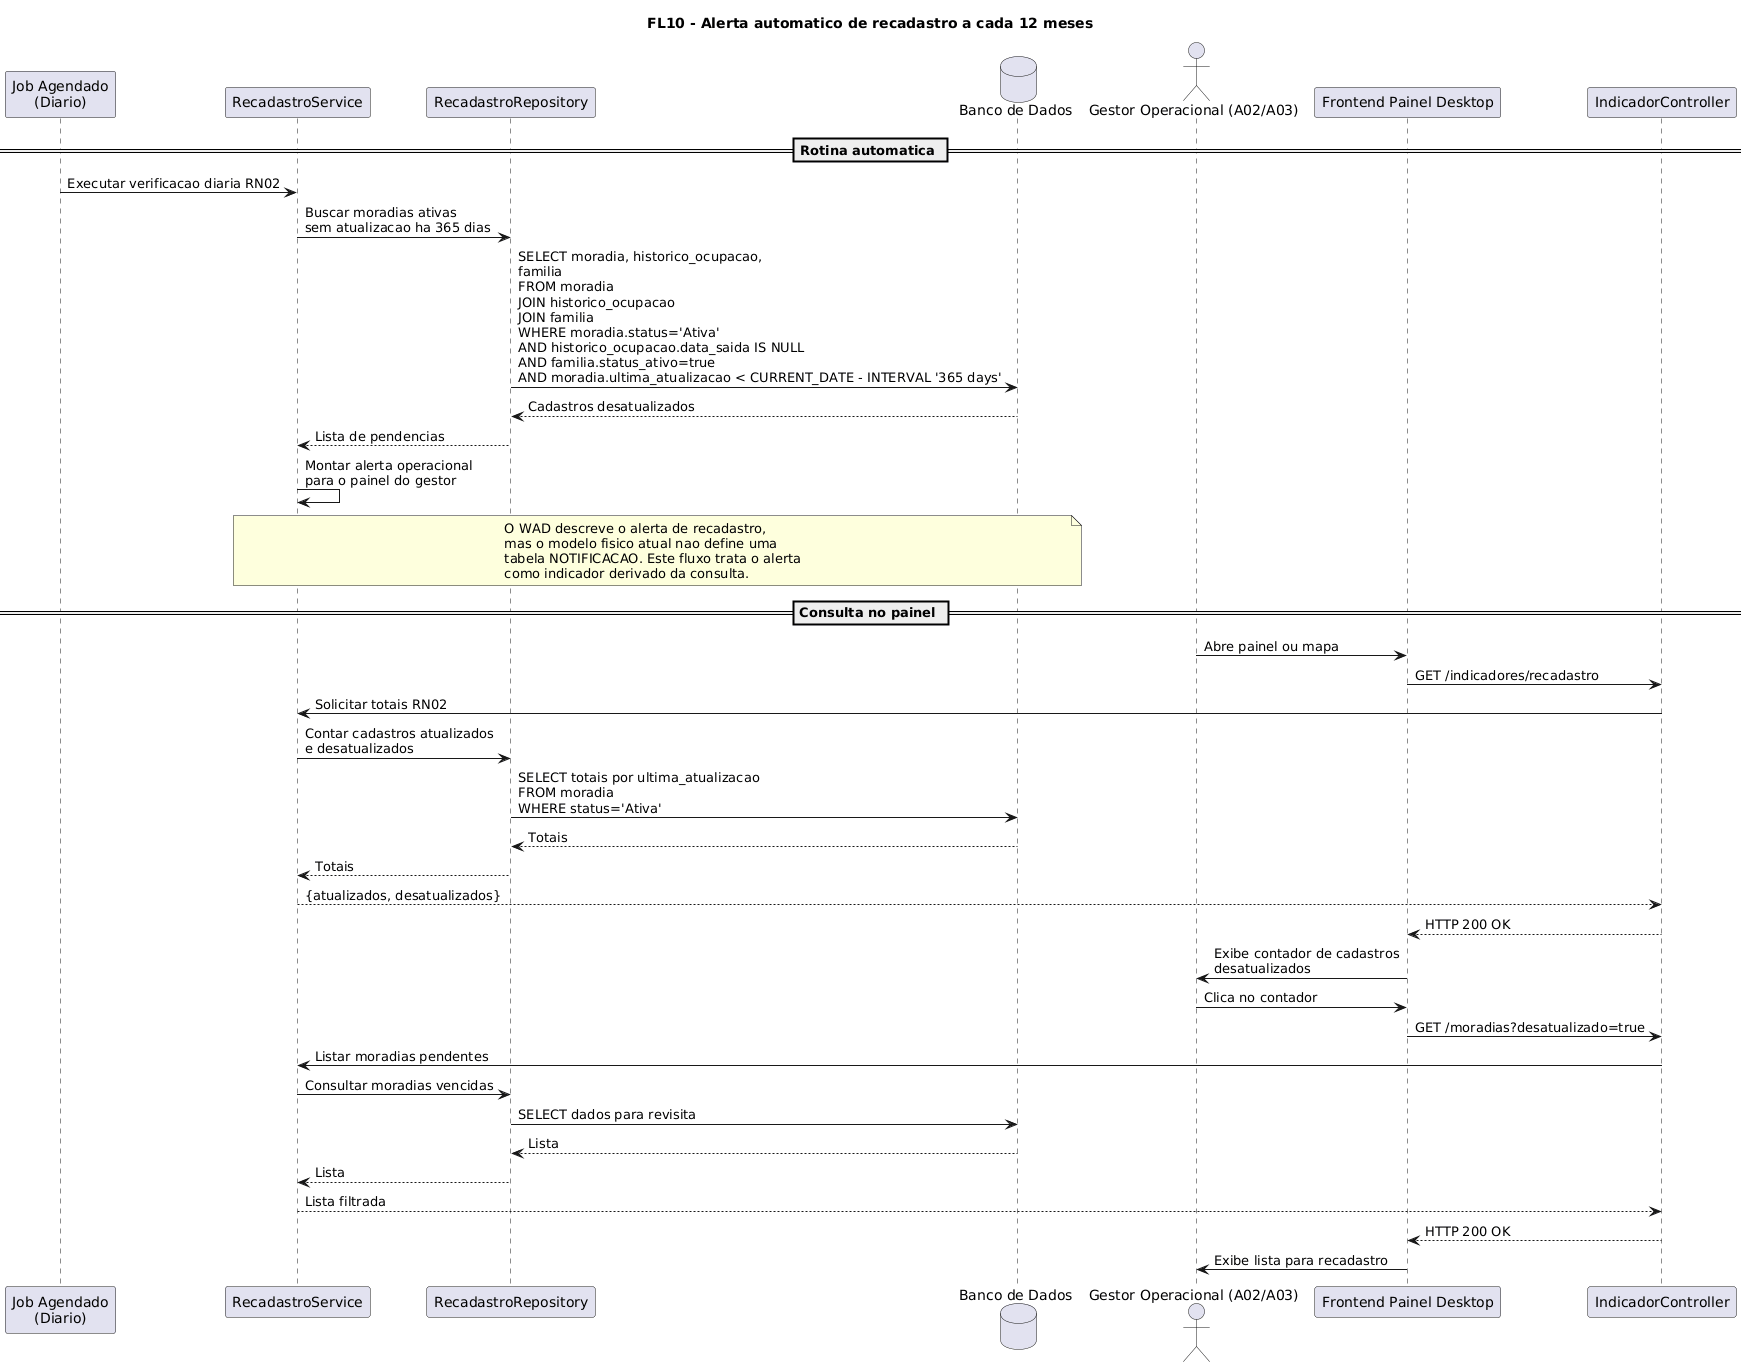

The diagram above was rendered by PlantUML. Its source (embedded in the PNG):
@startuml
title FL10 - Alerta automatico de recadastro a cada 12 meses

participant "Job Agendado\n(Diario)" as Cron
participant "RecadastroService" as Service
participant "RecadastroRepository" as Repository
database "Banco de Dados" as DB
actor "Gestor Operacional (A02/A03)" as Gestor
participant "Frontend Painel Desktop" as Frontend
participant "IndicadorController" as Controller

== Rotina automatica ==
Cron -> Service : Executar verificacao diaria RN02
Service -> Repository : Buscar moradias ativas\nsem atualizacao ha 365 dias
Repository -> DB : SELECT moradia, historico_ocupacao,\nfamilia\nFROM moradia\nJOIN historico_ocupacao\nJOIN familia\nWHERE moradia.status='Ativa'\nAND historico_ocupacao.data_saida IS NULL\nAND familia.status_ativo=true\nAND moradia.ultima_atualizacao < CURRENT_DATE - INTERVAL '365 days'
DB --> Repository : Cadastros desatualizados
Repository --> Service : Lista de pendencias
Service -> Service : Montar alerta operacional\npara o painel do gestor

note over Service, DB
  O WAD descreve o alerta de recadastro,
  mas o modelo fisico atual nao define uma
  tabela NOTIFICACAO. Este fluxo trata o alerta
  como indicador derivado da consulta.
end note

== Consulta no painel ==
Gestor -> Frontend : Abre painel ou mapa
Frontend -> Controller : GET /indicadores/recadastro
Controller -> Service : Solicitar totais RN02
Service -> Repository : Contar cadastros atualizados\ne desatualizados
Repository -> DB : SELECT totais por ultima_atualizacao\nFROM moradia\nWHERE status='Ativa'
DB --> Repository : Totais
Repository --> Service : Totais
Service --> Controller : {atualizados, desatualizados}
Controller --> Frontend : HTTP 200 OK
Frontend -> Gestor : Exibe contador de cadastros\ndesatualizados

Gestor -> Frontend : Clica no contador
Frontend -> Controller : GET /moradias?desatualizado=true
Controller -> Service : Listar moradias pendentes
Service -> Repository : Consultar moradias vencidas
Repository -> DB : SELECT dados para revisita
DB --> Repository : Lista
Repository --> Service : Lista
Service --> Controller : Lista filtrada
Controller --> Frontend : HTTP 200 OK
Frontend -> Gestor : Exibe lista para recadastro
@enduml